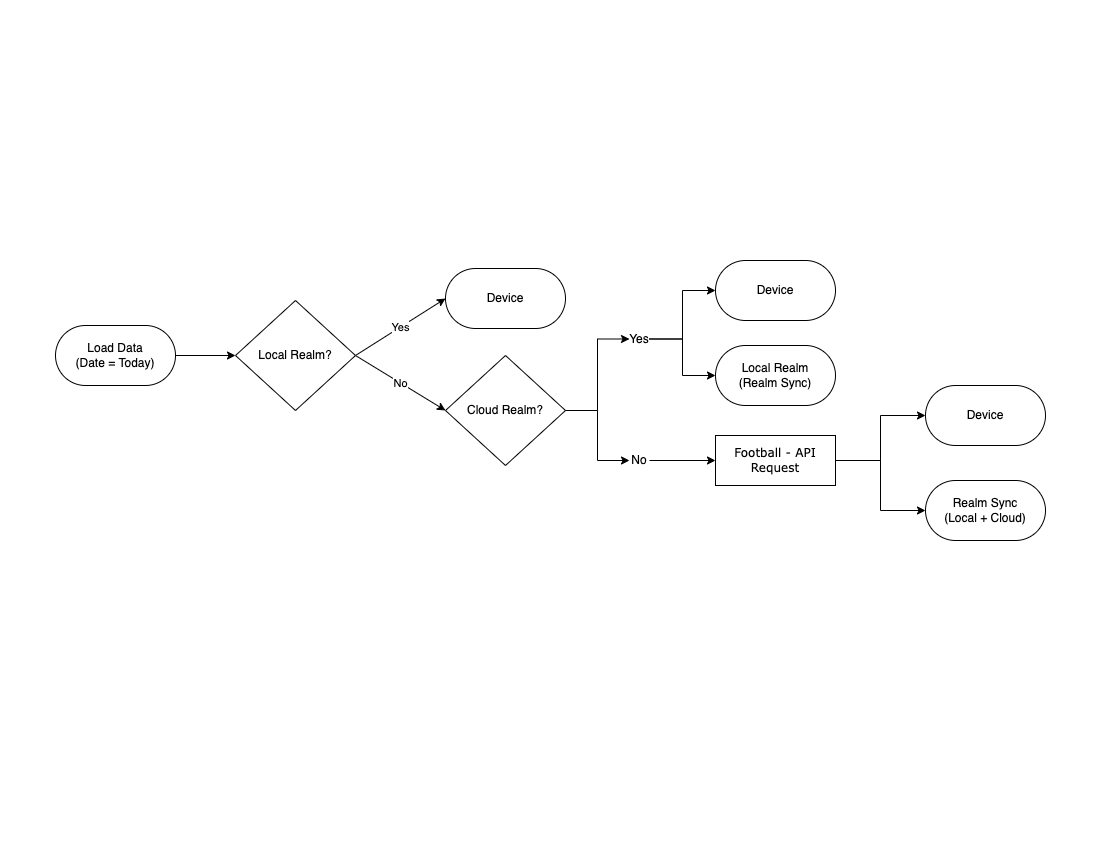

The diagram above was exported from draw.io. Its source (the exported page's mxGraphModel, read from the mxfile embedded in the PNG):
<mxGraphModel dx="1188" dy="593" grid="1" gridSize="10" guides="1" tooltips="1" connect="1" arrows="1" fold="1" page="1" pageScale="1" pageWidth="1100" pageHeight="850" background="none" math="0" shadow="0">
  <root>
    <mxCell id="0" />
    <mxCell id="1" parent="0" />
    <mxCell id="5PM2berYzys6o4-BVaoU-53" style="edgeStyle=orthogonalEdgeStyle;rounded=0;orthogonalLoop=1;jettySize=auto;html=1;exitX=1;exitY=0.5;exitDx=0;exitDy=0;entryX=0;entryY=0.5;entryDx=0;entryDy=0;" parent="1" source="5PM2berYzys6o4-BVaoU-8" target="5PM2berYzys6o4-BVaoU-50" edge="1">
      <mxGeometry relative="1" as="geometry" />
    </mxCell>
    <mxCell id="5PM2berYzys6o4-BVaoU-54" style="edgeStyle=orthogonalEdgeStyle;rounded=0;orthogonalLoop=1;jettySize=auto;html=1;entryX=0;entryY=0.5;entryDx=0;entryDy=0;" parent="1" source="5PM2berYzys6o4-BVaoU-8" target="5PM2berYzys6o4-BVaoU-51" edge="1">
      <mxGeometry relative="1" as="geometry" />
    </mxCell>
    <mxCell id="5PM2berYzys6o4-BVaoU-8" value="Football - API&lt;br&gt;Request" style="whiteSpace=wrap;html=1;rounded=0;shadow=0;comic=0;labelBackgroundColor=none;strokeWidth=1;fontFamily=Verdana;fontSize=12;align=center;" parent="1" vertex="1">
      <mxGeometry x="715" y="435" width="120" height="50" as="geometry" />
    </mxCell>
    <mxCell id="5PM2berYzys6o4-BVaoU-32" value="" style="edgeStyle=orthogonalEdgeStyle;rounded=0;orthogonalLoop=1;jettySize=auto;html=1;" parent="1" source="5PM2berYzys6o4-BVaoU-24" edge="1">
      <mxGeometry relative="1" as="geometry">
        <mxPoint x="235" y="355" as="targetPoint" />
      </mxGeometry>
    </mxCell>
    <mxCell id="5PM2berYzys6o4-BVaoU-24" value="Load Data&lt;br&gt;(Date = Today)" style="rounded=1;whiteSpace=wrap;html=1;arcSize=50;" parent="1" vertex="1">
      <mxGeometry x="55" y="325" width="120" height="60" as="geometry" />
    </mxCell>
    <mxCell id="5PM2berYzys6o4-BVaoU-44" value="Device" style="rounded=1;whiteSpace=wrap;html=1;arcSize=50;" parent="1" vertex="1">
      <mxGeometry x="445" y="268" width="120" height="60" as="geometry" />
    </mxCell>
    <mxCell id="5PM2berYzys6o4-BVaoU-45" value="Device" style="rounded=1;whiteSpace=wrap;html=1;arcSize=50;" parent="1" vertex="1">
      <mxGeometry x="715" y="260" width="120" height="60" as="geometry" />
    </mxCell>
    <mxCell id="5PM2berYzys6o4-BVaoU-50" value="Device" style="rounded=1;whiteSpace=wrap;html=1;arcSize=50;" parent="1" vertex="1">
      <mxGeometry x="925" y="385" width="120" height="60" as="geometry" />
    </mxCell>
    <mxCell id="5PM2berYzys6o4-BVaoU-51" value="Realm Sync&lt;br&gt;(Local + Cloud)" style="rounded=1;whiteSpace=wrap;html=1;arcSize=50;" parent="1" vertex="1">
      <mxGeometry x="925" y="480" width="120" height="60" as="geometry" />
    </mxCell>
    <mxCell id="5PM2berYzys6o4-BVaoU-56" value="Local Realm&lt;br&gt;(Realm Sync)" style="rounded=1;whiteSpace=wrap;html=1;arcSize=50;" parent="1" vertex="1">
      <mxGeometry x="715" y="345" width="120" height="60" as="geometry" />
    </mxCell>
    <mxCell id="5PM2berYzys6o4-BVaoU-59" value="" style="endArrow=classic;html=1;rounded=0;entryX=0;entryY=0.5;entryDx=0;entryDy=0;exitX=1;exitY=0.5;exitDx=0;exitDy=0;" parent="1" target="5PM2berYzys6o4-BVaoU-44" edge="1">
      <mxGeometry relative="1" as="geometry">
        <mxPoint x="355" y="355" as="sourcePoint" />
        <mxPoint x="455" y="370" as="targetPoint" />
      </mxGeometry>
    </mxCell>
    <mxCell id="5PM2berYzys6o4-BVaoU-60" value="Yes" style="edgeLabel;resizable=0;html=1;align=center;verticalAlign=middle;" parent="5PM2berYzys6o4-BVaoU-59" connectable="0" vertex="1">
      <mxGeometry relative="1" as="geometry" />
    </mxCell>
    <mxCell id="5PM2berYzys6o4-BVaoU-61" value="" style="endArrow=classic;html=1;rounded=0;entryX=0;entryY=0.5;entryDx=0;entryDy=0;exitX=1;exitY=0.5;exitDx=0;exitDy=0;" parent="1" edge="1">
      <mxGeometry relative="1" as="geometry">
        <mxPoint x="355" y="355" as="sourcePoint" />
        <mxPoint x="445" y="410" as="targetPoint" />
      </mxGeometry>
    </mxCell>
    <mxCell id="5PM2berYzys6o4-BVaoU-62" value="No" style="edgeLabel;resizable=0;html=1;align=center;verticalAlign=middle;" parent="5PM2berYzys6o4-BVaoU-61" connectable="0" vertex="1">
      <mxGeometry relative="1" as="geometry" />
    </mxCell>
    <mxCell id="5PM2berYzys6o4-BVaoU-69" value="Local Realm?" style="rhombus;whiteSpace=wrap;html=1;" parent="1" vertex="1">
      <mxGeometry x="235" y="300" width="120" height="110" as="geometry" />
    </mxCell>
    <mxCell id="5PM2berYzys6o4-BVaoU-89" style="edgeStyle=orthogonalEdgeStyle;rounded=0;orthogonalLoop=1;jettySize=auto;html=1;entryX=0;entryY=0.5;entryDx=0;entryDy=0;" parent="1" source="5PM2berYzys6o4-BVaoU-72" target="5PM2berYzys6o4-BVaoU-83" edge="1">
      <mxGeometry relative="1" as="geometry" />
    </mxCell>
    <mxCell id="5PM2berYzys6o4-BVaoU-91" style="edgeStyle=orthogonalEdgeStyle;rounded=0;orthogonalLoop=1;jettySize=auto;html=1;entryX=0;entryY=0.5;entryDx=0;entryDy=0;" parent="1" source="5PM2berYzys6o4-BVaoU-72" target="5PM2berYzys6o4-BVaoU-90" edge="1">
      <mxGeometry relative="1" as="geometry" />
    </mxCell>
    <mxCell id="5PM2berYzys6o4-BVaoU-72" value="Cloud Realm?" style="rhombus;whiteSpace=wrap;html=1;" parent="1" vertex="1">
      <mxGeometry x="445" y="355" width="120" height="110" as="geometry" />
    </mxCell>
    <mxCell id="5PM2berYzys6o4-BVaoU-86" style="edgeStyle=orthogonalEdgeStyle;rounded=0;orthogonalLoop=1;jettySize=auto;html=1;entryX=0;entryY=0.5;entryDx=0;entryDy=0;" parent="1" source="5PM2berYzys6o4-BVaoU-83" target="5PM2berYzys6o4-BVaoU-45" edge="1">
      <mxGeometry relative="1" as="geometry" />
    </mxCell>
    <mxCell id="5PM2berYzys6o4-BVaoU-87" style="edgeStyle=orthogonalEdgeStyle;rounded=0;orthogonalLoop=1;jettySize=auto;html=1;entryX=0;entryY=0.5;entryDx=0;entryDy=0;" parent="1" source="5PM2berYzys6o4-BVaoU-83" target="5PM2berYzys6o4-BVaoU-56" edge="1">
      <mxGeometry relative="1" as="geometry" />
    </mxCell>
    <mxCell id="5PM2berYzys6o4-BVaoU-83" value="Yes" style="text;html=1;strokeColor=none;fillColor=none;align=center;verticalAlign=middle;whiteSpace=wrap;rounded=0;" parent="1" vertex="1">
      <mxGeometry x="629" y="331" width="20" height="15" as="geometry" />
    </mxCell>
    <mxCell id="5PM2berYzys6o4-BVaoU-92" style="edgeStyle=orthogonalEdgeStyle;rounded=0;orthogonalLoop=1;jettySize=auto;html=1;entryX=0;entryY=0.5;entryDx=0;entryDy=0;" parent="1" source="5PM2berYzys6o4-BVaoU-90" target="5PM2berYzys6o4-BVaoU-8" edge="1">
      <mxGeometry relative="1" as="geometry" />
    </mxCell>
    <mxCell id="5PM2berYzys6o4-BVaoU-90" value="No" style="text;html=1;strokeColor=none;fillColor=none;align=center;verticalAlign=middle;whiteSpace=wrap;rounded=0;" parent="1" vertex="1">
      <mxGeometry x="629" y="452.5" width="20" height="15" as="geometry" />
    </mxCell>
  </root>
</mxGraphModel>